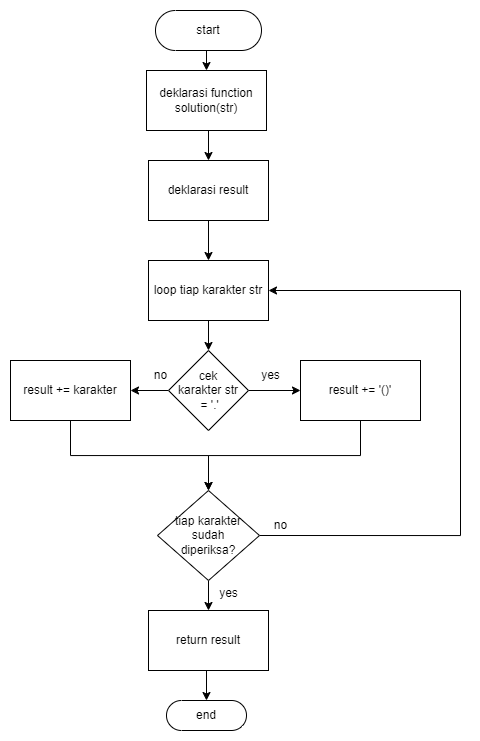

The diagram above was exported from draw.io. Its source (the exported page's mxGraphModel, read from the mxfile embedded in the PNG):
<mxGraphModel dx="934" dy="536" grid="1" gridSize="10" guides="1" tooltips="1" connect="1" arrows="1" fold="1" page="1" pageScale="1" pageWidth="827" pageHeight="1169" background="#FFFFFF" math="0" shadow="0">
  <root>
    <mxCell id="WIyWlLk6GJQsqaUBKTNV-0" />
    <mxCell id="WIyWlLk6GJQsqaUBKTNV-1" parent="WIyWlLk6GJQsqaUBKTNV-0" />
    <mxCell id="INlGBVjpEQZfMc8ewMEe-47" style="edgeStyle=orthogonalEdgeStyle;rounded=0;orthogonalLoop=1;jettySize=auto;html=1;exitX=0.5;exitY=0.5;exitDx=0;exitDy=20;exitPerimeter=0;entryX=0.5;entryY=0;entryDx=0;entryDy=0;" edge="1" parent="WIyWlLk6GJQsqaUBKTNV-1" source="INlGBVjpEQZfMc8ewMEe-1" target="INlGBVjpEQZfMc8ewMEe-45">
      <mxGeometry relative="1" as="geometry" />
    </mxCell>
    <mxCell id="INlGBVjpEQZfMc8ewMEe-1" value="start" style="html=1;dashed=0;whiteSpace=wrap;shape=mxgraph.dfd.start" vertex="1" parent="WIyWlLk6GJQsqaUBKTNV-1">
      <mxGeometry x="255" y="50" width="106" height="40" as="geometry" />
    </mxCell>
    <mxCell id="INlGBVjpEQZfMc8ewMEe-31" style="edgeStyle=orthogonalEdgeStyle;rounded=0;orthogonalLoop=1;jettySize=auto;html=1;exitX=0.5;exitY=1;exitDx=0;exitDy=0;entryX=0.5;entryY=0;entryDx=0;entryDy=0;" edge="1" parent="WIyWlLk6GJQsqaUBKTNV-1" source="INlGBVjpEQZfMc8ewMEe-21" target="INlGBVjpEQZfMc8ewMEe-22">
      <mxGeometry relative="1" as="geometry" />
    </mxCell>
    <mxCell id="INlGBVjpEQZfMc8ewMEe-21" value="deklarasi result" style="rounded=0;whiteSpace=wrap;html=1;" vertex="1" parent="WIyWlLk6GJQsqaUBKTNV-1">
      <mxGeometry x="248" y="200" width="120" height="60" as="geometry" />
    </mxCell>
    <mxCell id="INlGBVjpEQZfMc8ewMEe-32" style="edgeStyle=orthogonalEdgeStyle;rounded=0;orthogonalLoop=1;jettySize=auto;html=1;exitX=0.5;exitY=1;exitDx=0;exitDy=0;" edge="1" parent="WIyWlLk6GJQsqaUBKTNV-1" source="INlGBVjpEQZfMc8ewMEe-22" target="INlGBVjpEQZfMc8ewMEe-23">
      <mxGeometry relative="1" as="geometry" />
    </mxCell>
    <mxCell id="INlGBVjpEQZfMc8ewMEe-22" value="loop tiap karakter str" style="rounded=0;whiteSpace=wrap;html=1;" vertex="1" parent="WIyWlLk6GJQsqaUBKTNV-1">
      <mxGeometry x="248" y="300" width="120" height="60" as="geometry" />
    </mxCell>
    <mxCell id="INlGBVjpEQZfMc8ewMEe-33" style="edgeStyle=orthogonalEdgeStyle;rounded=0;orthogonalLoop=1;jettySize=auto;html=1;exitX=1;exitY=0.5;exitDx=0;exitDy=0;entryX=0;entryY=0.5;entryDx=0;entryDy=0;" edge="1" parent="WIyWlLk6GJQsqaUBKTNV-1" source="INlGBVjpEQZfMc8ewMEe-23" target="INlGBVjpEQZfMc8ewMEe-24">
      <mxGeometry relative="1" as="geometry" />
    </mxCell>
    <mxCell id="INlGBVjpEQZfMc8ewMEe-34" style="edgeStyle=orthogonalEdgeStyle;rounded=0;orthogonalLoop=1;jettySize=auto;html=1;exitX=0;exitY=0.5;exitDx=0;exitDy=0;entryX=1;entryY=0.5;entryDx=0;entryDy=0;" edge="1" parent="WIyWlLk6GJQsqaUBKTNV-1" source="INlGBVjpEQZfMc8ewMEe-23">
      <mxGeometry relative="1" as="geometry">
        <mxPoint x="230" y="430" as="targetPoint" />
      </mxGeometry>
    </mxCell>
    <mxCell id="INlGBVjpEQZfMc8ewMEe-23" value="cek&lt;br&gt;karakter str&lt;br&gt;&amp;nbsp;= '.'" style="rhombus;whiteSpace=wrap;html=1;" vertex="1" parent="WIyWlLk6GJQsqaUBKTNV-1">
      <mxGeometry x="268" y="390" width="80" height="80" as="geometry" />
    </mxCell>
    <mxCell id="INlGBVjpEQZfMc8ewMEe-37" style="edgeStyle=orthogonalEdgeStyle;rounded=0;orthogonalLoop=1;jettySize=auto;html=1;exitX=0.5;exitY=1;exitDx=0;exitDy=0;entryX=0.5;entryY=0;entryDx=0;entryDy=0;" edge="1" parent="WIyWlLk6GJQsqaUBKTNV-1" source="INlGBVjpEQZfMc8ewMEe-24" target="INlGBVjpEQZfMc8ewMEe-26">
      <mxGeometry relative="1" as="geometry" />
    </mxCell>
    <mxCell id="INlGBVjpEQZfMc8ewMEe-24" value="result += '()'" style="rounded=0;whiteSpace=wrap;html=1;" vertex="1" parent="WIyWlLk6GJQsqaUBKTNV-1">
      <mxGeometry x="400" y="400" width="120" height="60" as="geometry" />
    </mxCell>
    <mxCell id="INlGBVjpEQZfMc8ewMEe-46" style="edgeStyle=orthogonalEdgeStyle;rounded=0;orthogonalLoop=1;jettySize=auto;html=1;exitX=0.5;exitY=1;exitDx=0;exitDy=0;" edge="1" parent="WIyWlLk6GJQsqaUBKTNV-1" source="INlGBVjpEQZfMc8ewMEe-25" target="INlGBVjpEQZfMc8ewMEe-26">
      <mxGeometry relative="1" as="geometry" />
    </mxCell>
    <mxCell id="INlGBVjpEQZfMc8ewMEe-25" value="result += karakter" style="rounded=0;whiteSpace=wrap;html=1;" vertex="1" parent="WIyWlLk6GJQsqaUBKTNV-1">
      <mxGeometry x="110" y="400" width="120" height="60" as="geometry" />
    </mxCell>
    <mxCell id="INlGBVjpEQZfMc8ewMEe-38" style="edgeStyle=orthogonalEdgeStyle;rounded=0;orthogonalLoop=1;jettySize=auto;html=1;exitX=0.5;exitY=1;exitDx=0;exitDy=0;entryX=0.5;entryY=0;entryDx=0;entryDy=0;" edge="1" parent="WIyWlLk6GJQsqaUBKTNV-1" source="INlGBVjpEQZfMc8ewMEe-26" target="INlGBVjpEQZfMc8ewMEe-27">
      <mxGeometry relative="1" as="geometry" />
    </mxCell>
    <mxCell id="INlGBVjpEQZfMc8ewMEe-40" style="edgeStyle=orthogonalEdgeStyle;rounded=0;orthogonalLoop=1;jettySize=auto;html=1;exitX=1;exitY=0.5;exitDx=0;exitDy=0;" edge="1" parent="WIyWlLk6GJQsqaUBKTNV-1" source="INlGBVjpEQZfMc8ewMEe-26" target="INlGBVjpEQZfMc8ewMEe-22">
      <mxGeometry relative="1" as="geometry">
        <Array as="points">
          <mxPoint x="560" y="575" />
          <mxPoint x="560" y="330" />
        </Array>
      </mxGeometry>
    </mxCell>
    <mxCell id="INlGBVjpEQZfMc8ewMEe-26" value="tiap karakter sudah &lt;br&gt;diperiksa?" style="rhombus;whiteSpace=wrap;html=1;" vertex="1" parent="WIyWlLk6GJQsqaUBKTNV-1">
      <mxGeometry x="257" y="530" width="102" height="90" as="geometry" />
    </mxCell>
    <mxCell id="INlGBVjpEQZfMc8ewMEe-51" style="edgeStyle=orthogonalEdgeStyle;rounded=0;orthogonalLoop=1;jettySize=auto;html=1;exitX=0.5;exitY=1;exitDx=0;exitDy=0;entryX=0.5;entryY=0.5;entryDx=0;entryDy=-15;entryPerimeter=0;" edge="1" parent="WIyWlLk6GJQsqaUBKTNV-1" source="INlGBVjpEQZfMc8ewMEe-27" target="INlGBVjpEQZfMc8ewMEe-50">
      <mxGeometry relative="1" as="geometry" />
    </mxCell>
    <mxCell id="INlGBVjpEQZfMc8ewMEe-27" value="return result" style="rounded=0;whiteSpace=wrap;html=1;" vertex="1" parent="WIyWlLk6GJQsqaUBKTNV-1">
      <mxGeometry x="248" y="650" width="120" height="60" as="geometry" />
    </mxCell>
    <mxCell id="INlGBVjpEQZfMc8ewMEe-41" value="yes" style="text;html=1;align=center;verticalAlign=middle;resizable=0;points=[];autosize=1;strokeColor=none;fillColor=none;" vertex="1" parent="WIyWlLk6GJQsqaUBKTNV-1">
      <mxGeometry x="350" y="400" width="40" height="30" as="geometry" />
    </mxCell>
    <mxCell id="INlGBVjpEQZfMc8ewMEe-42" value="no" style="text;html=1;align=center;verticalAlign=middle;resizable=0;points=[];autosize=1;strokeColor=none;fillColor=none;" vertex="1" parent="WIyWlLk6GJQsqaUBKTNV-1">
      <mxGeometry x="240" y="400" width="40" height="30" as="geometry" />
    </mxCell>
    <mxCell id="INlGBVjpEQZfMc8ewMEe-43" value="no" style="text;html=1;align=center;verticalAlign=middle;resizable=0;points=[];autosize=1;strokeColor=none;fillColor=none;" vertex="1" parent="WIyWlLk6GJQsqaUBKTNV-1">
      <mxGeometry x="360" y="550" width="40" height="30" as="geometry" />
    </mxCell>
    <mxCell id="INlGBVjpEQZfMc8ewMEe-44" value="yes" style="text;html=1;align=center;verticalAlign=middle;resizable=0;points=[];autosize=1;strokeColor=none;fillColor=none;" vertex="1" parent="WIyWlLk6GJQsqaUBKTNV-1">
      <mxGeometry x="308" y="618" width="40" height="30" as="geometry" />
    </mxCell>
    <mxCell id="INlGBVjpEQZfMc8ewMEe-49" style="edgeStyle=orthogonalEdgeStyle;rounded=0;orthogonalLoop=1;jettySize=auto;html=1;exitX=0.5;exitY=1;exitDx=0;exitDy=0;entryX=0.5;entryY=0;entryDx=0;entryDy=0;" edge="1" parent="WIyWlLk6GJQsqaUBKTNV-1" source="INlGBVjpEQZfMc8ewMEe-45" target="INlGBVjpEQZfMc8ewMEe-21">
      <mxGeometry relative="1" as="geometry" />
    </mxCell>
    <mxCell id="INlGBVjpEQZfMc8ewMEe-45" value="deklarasi function solution(str)" style="rounded=0;whiteSpace=wrap;html=1;" vertex="1" parent="WIyWlLk6GJQsqaUBKTNV-1">
      <mxGeometry x="246" y="110" width="120" height="60" as="geometry" />
    </mxCell>
    <mxCell id="INlGBVjpEQZfMc8ewMEe-50" value="end" style="html=1;dashed=0;whiteSpace=wrap;shape=mxgraph.dfd.start" vertex="1" parent="WIyWlLk6GJQsqaUBKTNV-1">
      <mxGeometry x="266" y="740" width="80" height="30" as="geometry" />
    </mxCell>
  </root>
</mxGraphModel>